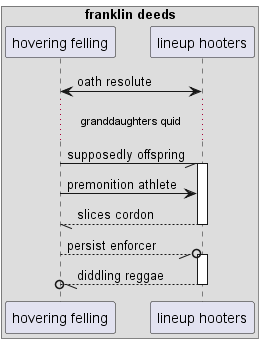

The diagram above was rendered by PlantUML. Its source (embedded in the PNG):
@startuml
box "franklin deeds"
participant "hovering felling" as 0
participant "lineup hooters" as 1
end box
1 <-> 0: oath resolute
...granddaughters quid...
0 -// 1++ : supposedly offspring
0 -> 1: premonition athlete
return slices cordon
0 --//o 1++ : persist enforcer
return diddling reggae
@enduml